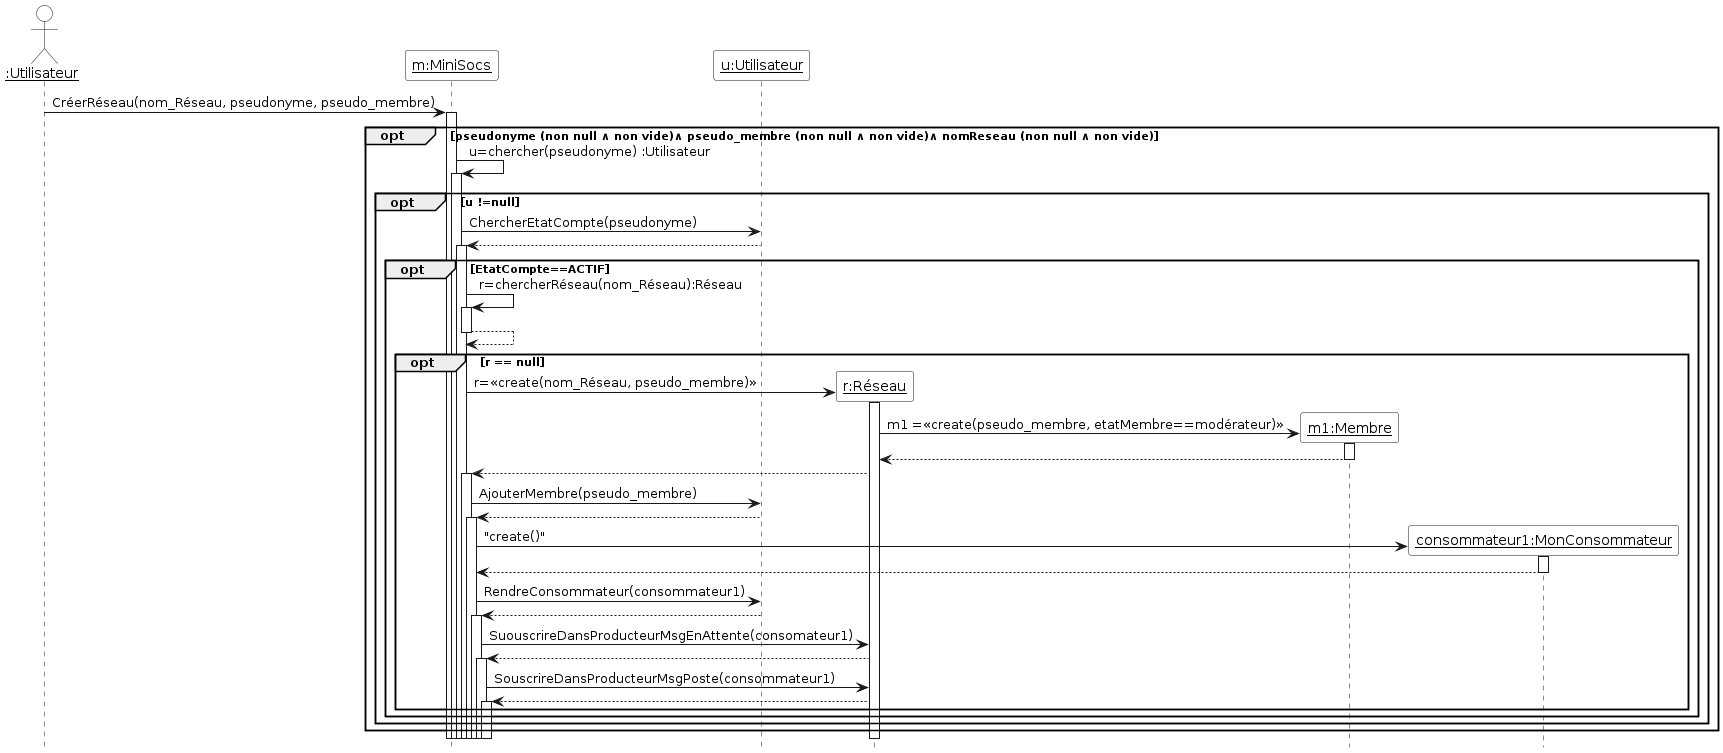

The diagram above was rendered by PlantUML. Its source (embedded in the PNG):
@startuml

'Diagramme de séquence (PlantUML)'

'Configuration charte graphique'
hide footbox
skinparam sequenceParticipantBackgroundColor White
skinparam sequenceActorBackgroundColor White

'Déclaration des acteurs et des participants (déjà existants avant la séquence)'
actor "__:Utilisateur__" as user
participant "__u:Utilisateur__" as u
participant "__m:MiniSocs__" as m


'Séquence avec les messages, les créations de participants, etc.'

user -> m ++ : CréerRéseau(nom_Réseau, pseudonyme, pseudo_membre)
  opt pseudonyme (non null ∧ non vide)∧ pseudo_membre (non null ∧ non vide)∧ nomReseau (non null ∧ non vide)
     m -> m++ : u=chercher(pseudonyme) :Utilisateur
     create "__u:Utilisateur__" as u
     opt u !=null
       m -> u : ChercherEtatCompte(pseudonyme)
       u --> m++
       opt EtatCompte==ACTIF 
	  m -> m ++ : r=chercherRéseau(nom_Réseau):Réseau
	  return
	  create "__r:Réseau__" as r
	       opt r == null
	    	   m -> "__r:Réseau__" as r ++ : r=<<create(nom_Réseau, pseudo_membre)>>
	     	   create "__m1:Membre__" as m1
		   r -> "__m1:Membre__" as m1 ++ : m1 =<<create(pseudo_membre, etatMembre==modérateur)>>
		   return
		   r --> m++
		   m-> u : AjouterMembre(pseudo_membre)
		   u--> m++
		   
	    	   create "__consommateur1:MonConsommateur__" as consommateur1
    	       	   m -> "__consommateur1:MonConsommateur__" as consommateur1 ++ : "create()"
	    	   return
		   m -> u : RendreConsommateur(consommateur1)
		   u --> m ++
	           m -> r : SuouscrireDansProducteurMsgEnAttente(consomateur1)
		   r --> m ++
		   m -> r : SouscrireDansProducteurMsgPoste(consommateur1)
		   r --> m ++  
		   
		   
		   
	       end 
	end
   end
  end  


@enduml